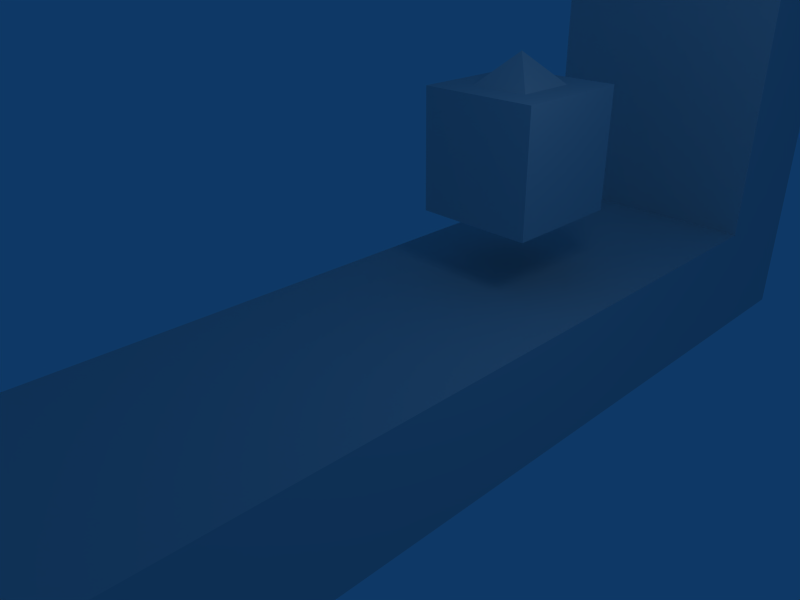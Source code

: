 # Source: basicOrientation4.blend  (saved by Blender 2.47.1; exported with 4.5.12 LTS)
import bpy
from mathutils import Matrix  # noqa: F401  (used for matrix-valued properties, if any)

bpy.ops.wm.read_factory_settings(use_empty=True)
scene = bpy.context.scene
scene.name = 'Scene'

# ---- collections
col_collection_1 = bpy.data.collections.new('Collection 1'); scene.collection.children.link(col_collection_1)
col_collection_11 = bpy.data.collections.new('Collection 11'); scene.collection.children.link(col_collection_11)

# ---- materials (node trees are filled in below, after node groups)
mat_material = bpy.data.materials.new('Material')
mat_material.alpha_threshold = 0.0
mat_material.roughness = 0.5
mat_material.line_color = (0.0, 0.0, 0.0, 1.0)
mat_ground = bpy.data.materials.new('Ground')
mat_ground.alpha_threshold = 0.0
mat_ground.roughness = 0.5
mat_ground.line_color = (0.0, 0.0, 0.0, 1.0)

# ---- material node trees

# ---- world
world_world = bpy.data.worlds.new('World'); scene.world = world_world
world_world.color = (0.05656, 0.2208, 0.4)
world_world.use_sun_shadow = False
world_world.sun_shadow_jitter_overblur = 0.0
world_world.cycles.sampling_method = 'MANUAL'
world_world.cycles.sample_map_resolution = 256

# ---- cameras
cam_camera = bpy.data.cameras.new('Camera')
cam_camera.passepartout_alpha = 0.2
cam_camera.clip_end = 100.0
cam_camera.lens = 35.0
cam_camera.ortho_scale = 7.314
cam_camera.show_passepartout = False
cam_camera.show_safe_areas = True
cam_camera.dof.focus_distance = 0.0
cam_camera.dof.aperture_fstop = 128.0

# ---- lights
light_spot = bpy.data.lights.new('Spot', 'POINT')
light_spot.transmission_factor = 0.0
light_spot.cutoff_distance = 30.0
light_spot.energy = 100.0
light_spot.shadow_buffer_clip_start = 1.001
light_spot.shadow_soft_size = 1.0
light_spot.shadow_maximum_resolution = 0.006
light_spot.use_absolute_resolution = True
light_spot.cycles.use_multiple_importance_sampling = False

# ---- meshes
me_cube = bpy.data.meshes.new('Cube')
me_cube.from_pydata([(1.0, 1.0, -1.0), (1.0, -1.0, -1.0), (-1.0, -1.0, -1.0), (-1.0, 1.0, -1.0), (1.0, 1.0, 1.0), (1.0, -1.0, 1.0), (-1.0, -1.0, 1.0), (-1.0, 1.0, 1.0), (-0.5, 0.5, 1.0), (-0.5, -0.5, 1.0), (0.5, -0.5, 1.0), (0.5, 0.5, 1.0), (5.96e-08, -2.98e-07, 1.5)], [], [(0, 1, 2, 3), (0, 4, 5, 1), (1, 5, 6, 2), (2, 6, 7, 3), (7, 6, 9, 8), (6, 5, 10, 9), (4, 7, 8, 11), (5, 4, 11, 10), (10, 11, 12), (11, 8, 12), (9, 10, 12), (8, 9, 12), (0, 3, 7, 4)])
_uv = me_cube.uv_layers.new(name='UVTex')
_uv.uv.foreach_set('vector', [0.0, 0.0, 1.0, 0.0, 1.0, 1.0, 0.0, 1.0, 0.0, 0.0, 1.0, 0.0, 1.0, 1.0, 0.0, 1.0, 0.0, 0.0, 1.0, 0.0, 1.0, 1.0, 0.0, 1.0, 0.0, 0.0, 1.0, 0.0, 1.0, 1.0, 0.0, 1.0, 0.0, 0.0, 1.0, 0.0, 1.0, 1.0, 0.0, 1.0, 0.0, 0.0, 1.0, 0.0, 1.0, 1.0, 0.0, 1.0, 0.0, 0.0, 1.0, 0.0, 1.0, 1.0, 0.0, 1.0, 0.0, 0.0, 1.0, 0.0, 1.0, 1.0, 0.0, 1.0, 0.0, 0.0, 1.0, 0.0, 1.0, 1.0, 0.0, 0.0, 1.0, 0.0, 1.0, 1.0, 0.0, 0.0, 1.0, 0.0, 1.0, 1.0, 0.0, 0.0, 1.0, 0.0, 1.0, 1.0, 0.0, 0.0, 1.0, 0.0, 1.0, 1.0, 0.0, 1.0])
me_cube.materials.append(mat_material)
me_cube.use_remesh_preserve_volume = False
me_cube.use_remesh_preserve_attributes = False
me_cube.use_mirror_vertex_groups = False
me_cube.update()
me_cube_006 = bpy.data.meshes.new('Cube.006')
me_cube_006.from_pydata([(2.0, 7.0, -1.0), (2.0, -7.0, -1.0), (-2.0, -7.0, -1.0), (-2.0, 7.0, -1.0), (2.0, 7.0, 1.0), (2.0, -7.0, 1.0), (-2.0, -7.0, 1.0), (-2.0, 7.0, 1.0), (-2.0, 9.0, -1.0), (-2.0, 9.0, 1.0), (2.0, 9.0, -1.0), (2.0, 9.0, 1.0), (2.0, 9.0, 5.0), (-2.0, 9.0, 5.0), (2.0, 7.0, 5.0), (-2.0, 7.0, 5.0), (2.0, 7.0, 7.0), (-2.0, 7.0, 7.0), (-2.0, 9.0, 7.0), (2.0, 9.0, 7.0), (-2.0, 13.0, 7.0), (2.0, 13.0, 7.0), (2.0, 13.0, 5.0), (-2.0, 13.0, 5.0)], [], [(0, 1, 2, 3), (4, 7, 6, 5), (0, 4, 5, 1), (1, 5, 6, 2), (2, 6, 7, 3), (3, 7, 9, 8), (4, 0, 10, 11), (0, 3, 8, 10), (11, 10, 8, 9), (11, 9, 13, 12), (4, 11, 12, 14), (9, 7, 15, 13), (7, 4, 14, 15), (15, 14, 16, 17), (13, 15, 17, 18), (14, 12, 19, 16), (17, 16, 19, 18), (18, 19, 21, 20), (19, 12, 22, 21), (13, 18, 20, 23), (12, 13, 23, 22), (22, 23, 20, 21)])
me_cube_006.materials.append(mat_ground)
me_cube_006.use_remesh_preserve_volume = False
me_cube_006.use_remesh_preserve_attributes = False
me_cube_006.use_mirror_vertex_groups = False
me_cube_006.update()
me_cube_001 = bpy.data.meshes.new('Cube.001')
me_cube_001.from_pydata([(-5.96e-09, -4.379e-07, 1.0), (0.1, -0.1, 0.8), (0.1, 0.1, 0.8), (-0.1, 0.1, 0.8), (-0.1, -0.1, 0.8), (0.025, -0.025, 0.8), (-0.025, -0.025, 0.8), (-0.025, 0.025, 0.8), (0.025, 0.025, 0.8), (0.025, -0.025, -5.96e-08), (0.025, 0.025, -5.96e-08), (-0.025, 0.025, -5.96e-08), (-0.025, -0.025, -5.96e-08)], [], [(0, 1, 2), (0, 2, 3), (0, 3, 4), (1, 0, 4), (1, 4, 6, 5), (4, 3, 7, 6), (3, 2, 8, 7), (2, 1, 5, 8), (8, 5, 9, 10), (7, 8, 10, 11), (6, 7, 11, 12), (5, 6, 12, 9), (9, 12, 11, 10)])
_uv = me_cube_001.uv_layers.new(name='UVTex')
_uv.uv.foreach_set('vector', [0.0, 0.0, 1.0, 0.0, 1.0, 1.0, 0.0, 0.0, 1.0, 0.0, 1.0, 1.0, 0.0, 0.0, 1.0, 0.0, 1.0, 1.0, 0.0, 0.0, 1.0, 0.0, 1.0, 1.0, 0.0, 0.0, 1.0, 0.0, 1.0, 1.0, 0.0, 1.0, 0.0, 0.0, 1.0, 0.0, 1.0, 1.0, 0.0, 1.0, 0.0, 0.0, 1.0, 0.0, 1.0, 1.0, 0.0, 1.0, 0.0, 0.0, 1.0, 0.0, 1.0, 1.0, 0.0, 1.0, 0.0, 0.0, 1.0, 0.0, 1.0, 1.0, 0.0, 1.0, 0.0, 0.0, 1.0, 0.0, 1.0, 1.0, 0.0, 1.0, 0.0, 0.0, 1.0, 0.0, 1.0, 1.0, 0.0, 1.0, 0.0, 0.0, 1.0, 0.0, 1.0, 1.0, 0.0, 1.0, 0.0, 0.0, 1.0, 0.0, 1.0, 1.0, 0.0, 1.0])
me_cube_001.use_remesh_preserve_volume = False
me_cube_001.use_remesh_preserve_attributes = False
me_cube_001.use_mirror_vertex_groups = False
me_cube_001.update()

# ---- objects
ob_cube_mid = bpy.data.objects.new('Cube_Mid', me_cube)
ob_lamp = bpy.data.objects.new('Lamp', light_spot)
ob_camera = bpy.data.objects.new('Camera', cam_camera)
ob_ground = bpy.data.objects.new('Ground', me_cube_006)
ob_noseraycast = bpy.data.objects.new('NoseRayCast', me_cube_001)

# ---- transforms, parenting, visibility, modifiers, constraints
ob_cube_mid.location = (0.0, 3.0, 2.0)
ob_cube_mid.lock_rotations_4d = False
ob_cube_mid.empty_display_type = 'ARROWS'
ob_cube_mid.color = (0.0, 0.0, 0.0, 1.0)
ob_cube_mid.lineart.crease_threshold = 0.0
ob_lamp.location = (4.076, 1.005, 5.904)
ob_lamp.rotation_euler = (0.6503, 0.05522, 1.866)
ob_lamp.lock_rotations_4d = False
ob_lamp.empty_display_type = 'ARROWS'
ob_lamp.color = (0.0, 0.0, 0.0, 0.0)
ob_lamp.hide_viewport = True
ob_lamp.lineart.crease_threshold = 0.0
ob_camera.location = (7.481, -6.508, 5.344)
ob_camera.rotation_euler = (1.109, 0.01082, 0.8149)
ob_camera.lock_rotations_4d = False
ob_camera.empty_display_type = 'ARROWS'
ob_camera.color = (0.0, 0.0, 0.0, 0.0)
ob_camera.display_type = 'WIRE'
ob_camera.lineart.crease_threshold = 0.0
ob_ground.location = (0.0, 0.0, -1.0)
ob_ground.lock_rotations_4d = False
ob_ground.empty_display_type = 'ARROWS'
ob_ground.color = (0.0, 0.0, 0.0, 1.0)
ob_ground.lineart.crease_threshold = 0.0
ob_noseraycast.parent = ob_cube_mid
ob_noseraycast.location = (0.0, 1.0, 0.0)
ob_noseraycast.rotation_euler = (-1.571, -1.367e-16, 1.367e-16)
ob_noseraycast.lock_rotations_4d = False
ob_noseraycast.empty_display_type = 'ARROWS'
ob_noseraycast.color = (0.0, 0.0, 0.0, 1.0)
ob_noseraycast.lineart.crease_threshold = 0.0

# ---- collection membership
col_collection_1.objects.link(ob_cube_mid)
col_collection_1.objects.link(ob_lamp)
col_collection_1.objects.link(ob_camera)
col_collection_11.objects.link(ob_ground)
col_collection_11.objects.link(ob_noseraycast)

# ---- scene / render settings (as saved in the file)
scene.camera = ob_camera
scene.frame_start = 1; scene.frame_end = 250; scene.frame_set(1)
scene.render.engine = 'BLENDER_EEVEE_NEXT'
scene.render.image_settings.file_format = 'JPEG'
scene.render.image_settings.color_mode = 'RGB'
scene.render.image_settings.compression = 90
scene.render.resolution_x = 800
scene.render.resolution_y = 600
scene.render.pixel_aspect_x = 100.0
scene.render.pixel_aspect_y = 100.0
scene.render.fps = 25
scene.render.dither_intensity = 0.0
scene.render.use_compositing = False
scene.render.use_sequencer = False
scene.render.bake_margin = 2
scene.render.bake_bias = 0.0
scene.render.use_stamp_time = False
scene.render.use_stamp_date = False
scene.render.use_stamp_frame = False
scene.render.use_stamp_camera = False
scene.render.use_stamp_scene = False
scene.render.use_stamp_filename = False
scene.render.use_stamp_render_time = False
scene.render.stamp_font_size = 0
scene.cycles.use_denoising = False
scene.cycles.samples = 10
scene.cycles.sampling_pattern = 'TABULATED_SOBOL'
scene.cycles.light_sampling_threshold = 0.0
scene.cycles.use_adaptive_sampling = False
scene.cycles.use_light_tree = False
scene.cycles.blur_glossy = 0.0
scene.cycles.volume_bounces = 1
scene.cycles.pixel_filter_type = 'GAUSSIAN'
scene.cycles.sample_clamp_indirect = 0.0
scene.view_settings.view_transform = 'Raw'
bpy.context.view_layer.update()
